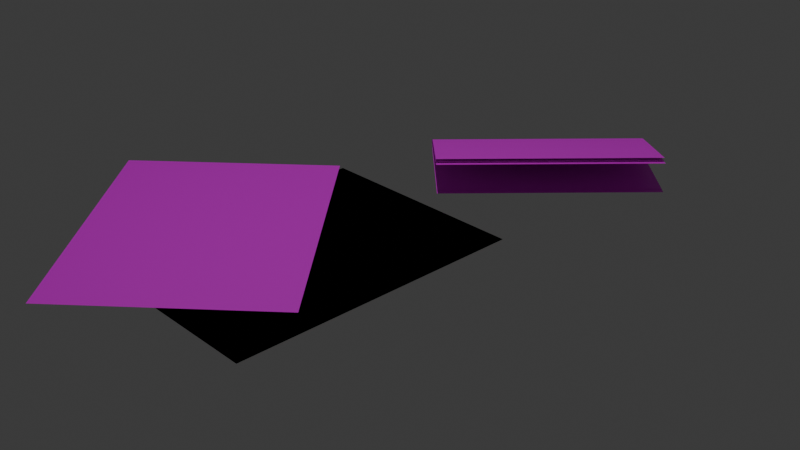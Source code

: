 # Source: Jornal.blend  (saved by Blender 4.3.34; exported with 4.5.12 LTS)
import bpy
from mathutils import Matrix  # noqa: F401  (used for matrix-valued properties, if any)

bpy.ops.wm.read_factory_settings(use_empty=True)
scene = bpy.context.scene
scene.name = 'Scene'

# ---- collections
col_collection = bpy.data.collections.new('Collection'); scene.collection.children.link(col_collection)

# ---- images (referenced by path relative to the original .blend; pixels are not part of the script)
import os
ASSET_DIR = os.environ.get("B2B_ASSET_DIR", "")  # directory of the original .blend (textures are referenced by path, not embedded)
HERE = os.path.dirname(os.path.abspath(__file__))  # packed textures are extracted next to this script under _unpacked/

def load_image(name, relpath, width, height, colorspace="sRGB"):
    """Load a texture the original file referenced (path relative to the .blend, or extracted next to this script)."""
    p = next((c for c in (os.path.join(HERE, relpath), os.path.join(ASSET_DIR, relpath)) if relpath and os.path.exists(c)), "")
    if p:
        img = bpy.data.images.load(p, check_existing=True)
        img.name = name
    else:  # same state as the original file: an image datablock whose file is absent (Cycles renders it pink)
        img = bpy.data.images.new(name, width, height)
        img.source = "FILE"
        img.filepath = "//" + (relpath or name)
    img.colorspace_settings.name = colorspace
    return img
img_jornal_1_jpeg = load_image('jornal_1.jpeg', 'jornal_1.jpeg', 1024, 1024, 'sRGB')

# ---- materials (node trees are filled in below, after node groups)
mat_material_001 = bpy.data.materials.new('Material.001')

# ---- material node trees
mat_material_001.use_nodes = True; mat_material_001.node_tree.nodes.clear()
_N = mat_material_001.node_tree.nodes; _L = mat_material_001.node_tree.links
n0 = _N.new('ShaderNodeBsdfPrincipled'); n0.name = 'Principled BSDF'; n0.location = (10, 300)
n1 = _N.new('ShaderNodeOutputMaterial'); n1.name = 'Material Output'; n1.location = (300, 300)
n2 = _N.new('ShaderNodeTexImage'); n2.name = 'Image Texture'; n2.location = (-265, 392)
n2.image = img_jornal_1_jpeg
_L.new(n0.outputs[0], n1.inputs[0])
_L.new(n2.outputs[0], n0.inputs[0])
n1.is_active_output = True

# ---- world
world_world = bpy.data.worlds.new('World'); scene.world = world_world
world_world.use_nodes = True; world_world.node_tree.nodes.clear()
_N = world_world.node_tree.nodes; _L = world_world.node_tree.links
n0 = _N.new('ShaderNodeOutputWorld'); n0.name = 'World Output'; n0.location = (300, 300)
n1 = _N.new('ShaderNodeBackground'); n1.name = 'Background'; n1.location = (10, 300)
n1.inputs[0].default_value = (0.05088, 0.05088, 0.05088, 1.0)
_L.new(n1.outputs[0], n0.inputs[0])
n0.is_active_output = True
world_world.color = (0.05088, 0.05088, 0.05088)
world_world.sun_shadow_jitter_overblur = 0.0

# ---- cameras
cam_camera = bpy.data.cameras.new('Camera')
cam_camera.clip_end = 100.0
cam_camera.ortho_scale = 7.314

# ---- lights
light_spot = bpy.data.lights.new('Spot', 'SPOT')
light_spot.energy = 1000.0

# ---- meshes
me_plane = bpy.data.meshes.new('Plane')
me_plane.from_pydata([(-1.0, -1.0, 0.0), (1.0, -1.0, 0.0), (-1.0, 1.0, 0.0), (1.0, 1.0, 0.0)], [], [(0, 1, 3, 2)])
_uv = me_plane.uv_layers.new(name='UVMap')
_uv.uv.foreach_set('vector', [0.0, 0.0, 1.0, 0.0, 1.0, 1.0, 0.0, 1.0])
me_plane.materials.append(mat_material_001)
me_plane.update()
me_plane_001 = bpy.data.meshes.new('Plane.001')
me_plane_001.from_pydata([(-1.0, -1.0, 0.0), (1.0, -1.0, 0.0), (-1.0, 1.0, 0.0), (1.0, 1.0, 0.0)], [], [(0, 1, 3, 2)])
_uv = me_plane_001.uv_layers.new(name='UVMap')
_uv.uv.foreach_set('vector', [0.0, 0.0, 1.0, 0.0, 1.0, 1.0, 0.0, 1.0])
me_plane_001.materials.append(mat_material_001)
me_plane_001.update()
me_plane_002 = bpy.data.meshes.new('Plane.002')
me_plane_002.from_pydata([(-1.0, -1.0, 0.0), (1.0, -1.0, 0.0), (-1.0, 1.0, 0.0), (1.0, 1.0, 0.0)], [], [(0, 1, 3, 2)])
_uv = me_plane_002.uv_layers.new(name='UVMap')
_uv.uv.foreach_set('vector', [0.0, 0.0, 1.0, 0.0, 1.0, 1.0, 0.0, 1.0])
me_plane_002.materials.append(mat_material_001)
me_plane_002.update()
me_plane_003 = bpy.data.meshes.new('Plane.003')
me_plane_003.from_pydata([(-1.145, -0.2261, 0.0), (0.8553, -0.2261, 0.0), (-1.159, -0.2261, 0.3208), (0.8411, -0.2261, 0.3208), (-1.145, 0.3982, 0.0), (-1.15, 0.4294, 0.1498), (-1.145, 0.4181, 0.0002197), (-1.145, 0.4368, 0.0008781), (-1.145, 0.4545, 0.001973), (-1.145, 0.4709, 0.003502), (-1.145, 0.4862, 0.00546), (-1.145, 0.5001, 0.007842), (-1.145, 0.5128, 0.01064), (-1.145, 0.5241, 0.01385), (-1.145, 0.5341, 0.01745), (-1.145, 0.5426, 0.02144), (-1.146, 0.5497, 0.02581), (-1.146, 0.5553, 0.03055), (-1.146, 0.5595, 0.03563), (-1.146, 0.5622, 0.04105), (-1.146, 0.5634, 0.04678), (-1.146, 0.5631, 0.05282), (-1.147, 0.5613, 0.05915), (-1.147, 0.558, 0.06573), (-1.147, 0.5532, 0.07257), (-1.147, 0.547, 0.07963), (-1.148, 0.5393, 0.0869), (-1.148, 0.5302, 0.09435), (-1.148, 0.5197, 0.102), (-1.148, 0.5079, 0.1097), (-1.149, 0.4947, 0.1176), (-1.149, 0.4802, 0.1256), (-1.149, 0.4644, 0.1336), (-1.149, 0.4475, 0.1417), (0.8504, 0.4294, 0.1498), (0.8553, 0.3982, 0.0), (0.8507, 0.4475, 0.1417), (0.8509, 0.4644, 0.1336), (0.8512, 0.4802, 0.1256), (0.8515, 0.4947, 0.1176), (0.8517, 0.5079, 0.1097), (0.852, 0.5197, 0.102), (0.8522, 0.5302, 0.09435), (0.8525, 0.5393, 0.0869), (0.8527, 0.547, 0.07963), (0.8529, 0.5532, 0.07257), (0.8531, 0.558, 0.06573), (0.8534, 0.5613, 0.05915), (0.8536, 0.5631, 0.05282), (0.8538, 0.5634, 0.04678), (0.8539, 0.5622, 0.04105), (0.8541, 0.5595, 0.03563), (0.8543, 0.5553, 0.03055), (0.8544, 0.5497, 0.02581), (0.8546, 0.5426, 0.02144), (0.8547, 0.5341, 0.01745), (0.8548, 0.5241, 0.01385), (0.8549, 0.5128, 0.01064), (0.855, 0.5001, 0.007842), (0.8551, 0.4862, 0.00546), (0.8552, 0.4709, 0.003502), (0.8552, 0.4545, 0.001973), (0.8553, 0.4368, 0.0008781), (0.8553, 0.4181, 0.0002197), (-1.145, -0.2048, 0.005013), (0.8553, -0.2048, 0.005013), (-1.159, -0.2261, 0.2924), (0.8411, -0.2261, 0.2924), (-1.145, 0.3982, 0.005013), (-1.15, 0.4294, 0.1433), (-1.145, 0.4181, 0.005216), (-1.145, 0.4368, 0.005824), (-1.145, 0.4545, 0.006835), (-1.145, 0.4709, 0.008247), (-1.145, 0.4862, 0.01005), (-1.145, 0.5001, 0.01225), (-1.145, 0.5128, 0.01484), (-1.145, 0.5241, 0.0178), (-1.145, 0.5341, 0.02112), (-1.145, 0.5426, 0.02481), (-1.146, 0.5497, 0.02884), (-1.146, 0.5553, 0.03321), (-1.146, 0.5595, 0.03791), (-1.146, 0.5622, 0.04291), (-1.146, 0.5634, 0.0482), (-1.146, 0.5631, 0.05378), (-1.147, 0.5613, 0.05962), (-1.147, 0.558, 0.0657), (-1.147, 0.5532, 0.07201), (-1.147, 0.547, 0.07853), (-1.148, 0.5393, 0.08524), (-1.148, 0.5302, 0.09212), (-1.148, 0.5197, 0.09915), (-1.148, 0.5079, 0.1063), (-1.149, 0.4947, 0.1136), (-1.149, 0.4802, 0.1209), (-1.149, 0.4644, 0.1284), (-1.149, 0.4475, 0.1358), (0.8504, 0.4294, 0.1433), (0.8553, 0.3982, 0.005013), (0.8507, 0.4475, 0.1358), (0.8509, 0.4644, 0.1284), (0.8512, 0.4802, 0.1209), (0.8515, 0.4947, 0.1136), (0.8517, 0.5079, 0.1063), (0.852, 0.5197, 0.09915), (0.8522, 0.5302, 0.09212), (0.8525, 0.5393, 0.08524), (0.8527, 0.547, 0.07853), (0.8529, 0.5532, 0.07201), (0.8531, 0.558, 0.0657), (0.8534, 0.5613, 0.05962), (0.8536, 0.5631, 0.05378), (0.8538, 0.5634, 0.0482), (0.8539, 0.5622, 0.04291), (0.8541, 0.5595, 0.03791), (0.8543, 0.5553, 0.03321), (0.8544, 0.5497, 0.02884), (0.8546, 0.5426, 0.02481), (0.8547, 0.5341, 0.02112), (0.8548, 0.5241, 0.0178), (0.8549, 0.5128, 0.01484), (0.855, 0.5001, 0.01225), (0.8551, 0.4862, 0.01005), (0.8552, 0.4709, 0.008247), (0.8552, 0.4545, 0.006835), (0.8553, 0.4368, 0.005824), (0.8553, 0.4181, 0.005216), (-1.145, -0.2454, 0.003182), (0.8553, -0.2454, 0.003182), (-1.159, -0.2667, 0.2906), (0.8411, -0.2667, 0.2906), (-1.145, 0.3789, 0.003182), (-1.15, 0.4101, 0.1415), (-1.145, 0.3988, 0.003384), (-1.145, 0.4175, 0.003992), (-1.145, 0.4352, 0.005003), (-1.145, 0.4516, 0.006415), (-1.145, 0.4669, 0.008223), (-1.145, 0.4808, 0.01042), (-1.145, 0.4935, 0.013), (-1.145, 0.5048, 0.01596), (-1.145, 0.5148, 0.01929), (-1.145, 0.5233, 0.02298), (-1.146, 0.5304, 0.02701), (-1.146, 0.536, 0.03138), (-1.146, 0.5402, 0.03607), (-1.146, 0.5429, 0.04108), (-1.146, 0.5441, 0.04637), (-1.146, 0.5438, 0.05195), (-1.147, 0.542, 0.05779), (-1.147, 0.5387, 0.06387), (-1.147, 0.5339, 0.07018), (-1.147, 0.5277, 0.0767), (-1.148, 0.52, 0.08341), (-1.148, 0.5109, 0.09029), (-1.148, 0.5004, 0.09732), (-1.148, 0.4886, 0.1045), (-1.149, 0.4754, 0.1117), (-1.149, 0.4609, 0.1191), (-1.149, 0.4451, 0.1265), (-1.149, 0.4282, 0.134), (0.8504, 0.4101, 0.1415), (0.8553, 0.3789, 0.003182), (0.8507, 0.4282, 0.134), (0.8509, 0.4451, 0.1265), (0.8512, 0.4609, 0.1191), (0.8515, 0.4754, 0.1117), (0.8517, 0.4886, 0.1045), (0.852, 0.5004, 0.09732), (0.8522, 0.5109, 0.09029), (0.8525, 0.52, 0.08341), (0.8527, 0.5277, 0.0767), (0.8529, 0.5339, 0.07018), (0.8531, 0.5387, 0.06387), (0.8534, 0.542, 0.05779), (0.8536, 0.5438, 0.05195), (0.8538, 0.5441, 0.04637), (0.8539, 0.5429, 0.04108), (0.8541, 0.5402, 0.03607), (0.8543, 0.536, 0.03138), (0.8544, 0.5304, 0.02701), (0.8546, 0.5233, 0.02298), (0.8547, 0.5148, 0.01929), (0.8548, 0.5048, 0.01596), (0.8549, 0.4935, 0.013), (0.855, 0.4808, 0.01042), (0.8551, 0.4669, 0.008223), (0.8552, 0.4516, 0.006415), (0.8552, 0.4352, 0.005003), (0.8553, 0.4175, 0.003992), (0.8553, 0.3988, 0.003384)], [], [(5, 34, 3, 2), (34, 5, 33, 36), (36, 33, 32, 37), (37, 32, 31, 38), (38, 31, 30, 39), (39, 30, 29, 40), (40, 29, 28, 41), (41, 28, 27, 42), (42, 27, 26, 43), (43, 26, 25, 44), (44, 25, 24, 45), (45, 24, 23, 46), (46, 23, 22, 47), (47, 22, 21, 48), (48, 21, 20, 49), (49, 20, 19, 50), (50, 19, 18, 51), (51, 18, 17, 52), (52, 17, 16, 53), (53, 16, 15, 54), (54, 15, 14, 55), (55, 14, 13, 56), (56, 13, 12, 57), (57, 12, 11, 58), (58, 11, 10, 59), (59, 10, 9, 60), (60, 9, 8, 61), (61, 8, 7, 62), (62, 7, 6, 63), (63, 6, 4, 35), (0, 1, 35, 4), (69, 98, 67, 66), (98, 69, 97, 100), (100, 97, 96, 101), (101, 96, 95, 102), (102, 95, 94, 103), (103, 94, 93, 104), (104, 93, 92, 105), (105, 92, 91, 106), (106, 91, 90, 107), (107, 90, 89, 108), (108, 89, 88, 109), (109, 88, 87, 110), (110, 87, 86, 111), (111, 86, 85, 112), (112, 85, 84, 113), (113, 84, 83, 114), (114, 83, 82, 115), (115, 82, 81, 116), (116, 81, 80, 117), (117, 80, 79, 118), (118, 79, 78, 119), (119, 78, 77, 120), (120, 77, 76, 121), (121, 76, 75, 122), (122, 75, 74, 123), (123, 74, 73, 124), (124, 73, 72, 125), (125, 72, 71, 126), (126, 71, 70, 127), (127, 70, 68, 99), (64, 65, 99, 68), (133, 162, 131, 130), (162, 133, 161, 164), (164, 161, 160, 165), (165, 160, 159, 166), (166, 159, 158, 167), (167, 158, 157, 168), (168, 157, 156, 169), (169, 156, 155, 170), (170, 155, 154, 171), (171, 154, 153, 172), (172, 153, 152, 173), (173, 152, 151, 174), (174, 151, 150, 175), (175, 150, 149, 176), (176, 149, 148, 177), (177, 148, 147, 178), (178, 147, 146, 179), (179, 146, 145, 180), (180, 145, 144, 181), (181, 144, 143, 182), (182, 143, 142, 183), (183, 142, 141, 184), (184, 141, 140, 185), (185, 140, 139, 186), (186, 139, 138, 187), (187, 138, 137, 188), (188, 137, 136, 189), (189, 136, 135, 190), (190, 135, 134, 191), (191, 134, 132, 163), (128, 129, 163, 132)])
_uv = me_plane_003.uv_layers.new(name='UVMap')
_uv.uv.foreach_set('vector', [0.0, 0.6723, 1.0, 0.6723, 1.0, 1.0, 0.0, 1.0, 1.0, 0.6723, 0.0, 0.6723, 3.23e-06, 0.6632, 1.0, 0.6632, 1.0, 0.6632, 3.23e-06, 0.6632, 1.305e-05, 0.6546, 1.0, 0.6546, 1.0, 0.6546, 1.305e-05, 0.6546, 2.937e-05, 0.6465, 1.0, 0.6465, 1.0, 0.6465, 2.937e-05, 0.6465, 5.218e-05, 0.6389, 1.0, 0.6389, 1.0, 0.6389, 5.218e-05, 0.6389, 8.137e-05, 0.6319, 1.0, 0.6319, 1.0, 0.6319, 8.137e-05, 0.6319, 0.0001169, 0.6255, 1.0, 0.6255, 1.0, 0.6255, 0.0001169, 0.6255, 0.0001585, 0.6197, 1.0, 0.6197, 1.0, 0.6197, 0.0001585, 0.6197, 0.0002064, 0.6145, 1.0, 0.6145, 1.0, 0.6145, 0.0002064, 0.6145, 0.0002601, 0.61, 1.0, 0.61, 1.0, 0.61, 0.0002601, 0.61, 0.0003196, 0.6061, 1.0, 0.6061, 1.0, 0.6061, 0.0003196, 0.6061, 0.0003847, 0.6028, 1.0, 0.6028, 1.0, 0.6028, 0.0003847, 0.6028, 0.0004553, 0.6002, 1.0, 0.6002, 1.0, 0.6002, 0.0004553, 0.6002, 0.000531, 0.5983, 1.001, 0.5983, 1.001, 0.5983, 0.000531, 0.5983, 0.0006118, 0.5971, 1.001, 0.5971, 1.001, 0.5971, 0.0006118, 0.5971, -0.0006672, 0.3941, 0.9993, 0.3941, 0.9993, 0.3941, -0.0006672, 0.3941, -0.0005791, 0.3928, 0.9994, 0.3928, 0.9994, 0.3928, -0.0005791, 0.3928, -0.0004964, 0.3907, 0.9995, 0.3907, 0.9995, 0.3907, -0.0004964, 0.3907, -0.0004196, 0.3879, 0.9996, 0.3879, 0.9996, 0.3879, -0.0004196, 0.3879, -0.0003485, 0.3843, 0.9997, 0.3843, 0.9997, 0.3843, -0.0003485, 0.3843, -0.0002836, 0.3801, 0.9997, 0.3801, 0.9997, 0.3801, -0.0002836, 0.3801, -0.000225, 0.3751, 0.9998, 0.3751, 0.9998, 0.3751, -0.000225, 0.3751, -0.0001729, 0.3694, 0.9998, 0.3694, 0.9998, 0.3694, -0.0001729, 0.3694, -0.0001274, 0.3631, 0.9999, 0.3631, 0.9999, 0.3631, -0.0001274, 0.3631, -8.875e-05, 0.3561, 0.9999, 0.3561, 0.9999, 0.3561, -8.875e-05, 0.3561, -5.692e-05, 0.3485, 0.9999, 0.3485, 0.9999, 0.3485, -5.692e-05, 0.3485, -3.207e-05, 0.3403, 1.0, 0.3403, 1.0, 0.3403, -3.207e-05, 0.3403, -1.425e-05, 0.3315, 1.0, 0.3315, 1.0, 0.3315, -1.425e-05, 0.3315, -3.576e-06, 0.3221, 1.0, 0.3221, 1.0, 0.3221, -3.576e-06, 0.3221, 0.0, 0.3122, 1.0, 0.3122, 0.0, 0.0, 1.0, 0.0, 1.0, 0.3122, 0.0, 0.3122, 0.0, 0.6723, 1.0, 0.6723, 1.0, 1.0, 0.0, 1.0, 1.0, 0.6723, 0.0, 0.6723, 3.23e-06, 0.6632, 1.0, 0.6632, 1.0, 0.6632, 3.23e-06, 0.6632, 1.305e-05, 0.6546, 1.0, 0.6546, 1.0, 0.6546, 1.305e-05, 0.6546, 2.937e-05, 0.6465, 1.0, 0.6465, 1.0, 0.6465, 2.937e-05, 0.6465, 5.218e-05, 0.6389, 1.0, 0.6389, 1.0, 0.6389, 5.218e-05, 0.6389, 8.137e-05, 0.6319, 1.0, 0.6319, 1.0, 0.6319, 8.137e-05, 0.6319, 0.0001169, 0.6255, 1.0, 0.6255, 1.0, 0.6255, 0.0001169, 0.6255, 0.0001585, 0.6197, 1.0, 0.6197, 1.0, 0.6197, 0.0001585, 0.6197, 0.0002064, 0.6145, 1.0, 0.6145, 1.0, 0.6145, 0.0002064, 0.6145, 0.0002601, 0.61, 1.0, 0.61, 1.0, 0.61, 0.0002601, 0.61, 0.0003196, 0.6061, 1.0, 0.6061, 1.0, 0.6061, 0.0003196, 0.6061, 0.0003847, 0.6028, 1.0, 0.6028, 1.0, 0.6028, 0.0003847, 0.6028, 0.0004553, 0.6002, 1.0, 0.6002, 1.0, 0.6002, 0.0004553, 0.6002, 0.000531, 0.5983, 1.001, 0.5983, 1.001, 0.5983, 0.000531, 0.5983, 0.0006118, 0.5971, 1.001, 0.5971, 1.001, 0.5971, 0.0006118, 0.5971, -0.0006672, 0.3941, 0.9993, 0.3941, 0.9993, 0.3941, -0.0006672, 0.3941, -0.0005791, 0.3928, 0.9994, 0.3928, 0.9994, 0.3928, -0.0005791, 0.3928, -0.0004964, 0.3907, 0.9995, 0.3907, 0.9995, 0.3907, -0.0004964, 0.3907, -0.0004196, 0.3879, 0.9996, 0.3879, 0.9996, 0.3879, -0.0004196, 0.3879, -0.0003485, 0.3843, 0.9997, 0.3843, 0.9997, 0.3843, -0.0003485, 0.3843, -0.0002836, 0.3801, 0.9997, 0.3801, 0.9997, 0.3801, -0.0002836, 0.3801, -0.000225, 0.3751, 0.9998, 0.3751, 0.9998, 0.3751, -0.000225, 0.3751, -0.0001729, 0.3694, 0.9998, 0.3694, 0.9998, 0.3694, -0.0001729, 0.3694, -0.0001274, 0.3631, 0.9999, 0.3631, 0.9999, 0.3631, -0.0001274, 0.3631, -8.875e-05, 0.3561, 0.9999, 0.3561, 0.9999, 0.3561, -8.875e-05, 0.3561, -5.692e-05, 0.3485, 0.9999, 0.3485, 0.9999, 0.3485, -5.692e-05, 0.3485, -3.207e-05, 0.3403, 1.0, 0.3403, 1.0, 0.3403, -3.207e-05, 0.3403, -1.425e-05, 0.3315, 1.0, 0.3315, 1.0, 0.3315, -1.425e-05, 0.3315, -3.576e-06, 0.3221, 1.0, 0.3221, 1.0, 0.3221, -3.576e-06, 0.3221, 0.0, 0.3122, 1.0, 0.3122, 0.0, 0.0, 1.0, 0.0, 1.0, 0.3122, 0.0, 0.3122, 0.0, 0.6723, 1.0, 0.6723, 1.0, 1.0, 0.0, 1.0, 1.0, 0.6723, 0.0, 0.6723, 3.23e-06, 0.6632, 1.0, 0.6632, 1.0, 0.6632, 3.23e-06, 0.6632, 1.305e-05, 0.6546, 1.0, 0.6546, 1.0, 0.6546, 1.305e-05, 0.6546, 2.937e-05, 0.6465, 1.0, 0.6465, 1.0, 0.6465, 2.937e-05, 0.6465, 5.218e-05, 0.6389, 1.0, 0.6389, 1.0, 0.6389, 5.218e-05, 0.6389, 8.137e-05, 0.6319, 1.0, 0.6319, 1.0, 0.6319, 8.137e-05, 0.6319, 0.0001169, 0.6255, 1.0, 0.6255, 1.0, 0.6255, 0.0001169, 0.6255, 0.0001585, 0.6197, 1.0, 0.6197, 1.0, 0.6197, 0.0001585, 0.6197, 0.0002064, 0.6145, 1.0, 0.6145, 1.0, 0.6145, 0.0002064, 0.6145, 0.0002601, 0.61, 1.0, 0.61, 1.0, 0.61, 0.0002601, 0.61, 0.0003196, 0.6061, 1.0, 0.6061, 1.0, 0.6061, 0.0003196, 0.6061, 0.0003847, 0.6028, 1.0, 0.6028, 1.0, 0.6028, 0.0003847, 0.6028, 0.0004553, 0.6002, 1.0, 0.6002, 1.0, 0.6002, 0.0004553, 0.6002, 0.000531, 0.5983, 1.001, 0.5983, 1.001, 0.5983, 0.000531, 0.5983, 0.0006118, 0.5971, 1.001, 0.5971, 1.001, 0.5971, 0.0006118, 0.5971, -0.0006672, 0.3941, 0.9993, 0.3941, 0.9993, 0.3941, -0.0006672, 0.3941, -0.0005791, 0.3928, 0.9994, 0.3928, 0.9994, 0.3928, -0.0005791, 0.3928, -0.0004964, 0.3907, 0.9995, 0.3907, 0.9995, 0.3907, -0.0004964, 0.3907, -0.0004196, 0.3879, 0.9996, 0.3879, 0.9996, 0.3879, -0.0004196, 0.3879, -0.0003485, 0.3843, 0.9997, 0.3843, 0.9997, 0.3843, -0.0003485, 0.3843, -0.0002836, 0.3801, 0.9997, 0.3801, 0.9997, 0.3801, -0.0002836, 0.3801, -0.000225, 0.3751, 0.9998, 0.3751, 0.9998, 0.3751, -0.000225, 0.3751, -0.0001729, 0.3694, 0.9998, 0.3694, 0.9998, 0.3694, -0.0001729, 0.3694, -0.0001274, 0.3631, 0.9999, 0.3631, 0.9999, 0.3631, -0.0001274, 0.3631, -8.875e-05, 0.3561, 0.9999, 0.3561, 0.9999, 0.3561, -8.875e-05, 0.3561, -5.692e-05, 0.3485, 0.9999, 0.3485, 0.9999, 0.3485, -5.692e-05, 0.3485, -3.207e-05, 0.3403, 1.0, 0.3403, 1.0, 0.3403, -3.207e-05, 0.3403, -1.425e-05, 0.3315, 1.0, 0.3315, 1.0, 0.3315, -1.425e-05, 0.3315, -3.576e-06, 0.3221, 1.0, 0.3221, 1.0, 0.3221, -3.576e-06, 0.3221, 0.0, 0.3122, 1.0, 0.3122, 0.0, 0.0, 1.0, 0.0, 1.0, 0.3122, 0.0, 0.3122])
me_plane_003.materials.append(mat_material_001)
me_plane_003.update()

# ---- objects
ob_camera = bpy.data.objects.new('Camera', cam_camera)
ob_plane = bpy.data.objects.new('Plane', me_plane)
ob_plane_001 = bpy.data.objects.new('Plane.001', me_plane_001)
ob_plane_002 = bpy.data.objects.new('Plane.002', me_plane_002)
ob_plane_003 = bpy.data.objects.new('Plane.003', me_plane_003)
ob_spot = bpy.data.objects.new('Spot', light_spot)

# ---- transforms, parenting, visibility, modifiers, constraints
ob_camera.location = (7.359, -6.926, 4.145)
ob_camera.rotation_euler = (1.109, 0.0, 0.8149)
ob_camera.lock_rotations_4d = False
ob_camera.empty_display_type = 'ARROWS'
ob_camera.color = (0.0, 0.0, 0.0, 0.0)
ob_camera.display_type = 'WIRE'
ob_camera.lineart.crease_threshold = 0.0
ob_plane.location = (1.064, -2.111, 0.0)
ob_plane.scale = (1.0, 1.329, 1.0)
ob_plane_001.location = (1.064, -2.111, 0.0)
ob_plane_001.scale = (1.0, 1.329, 1.0)
ob_plane_002.location = (0.2272, -2.461, 0.02739)
ob_plane_002.rotation_euler = (0.0, -0.0, 0.7502)
ob_plane_002.scale = (1.0, 1.329, 1.0)
ob_plane_003.location = (1.647, 0.4739, 0.02739)
ob_plane_003.rotation_euler = (0.0, -0.0, 0.8292)
ob_plane_003.scale = (1.0, 1.329, 1.0)
ob_spot.location = (0.9697, -1.358, 9.603)

# ---- collection membership
col_collection.objects.link(ob_camera)
col_collection.objects.link(ob_plane)
col_collection.objects.link(ob_plane_001)
col_collection.objects.link(ob_plane_002)
col_collection.objects.link(ob_plane_003)
col_collection.objects.link(ob_spot)

# ---- scene / render settings (as saved in the file)
scene.camera = ob_camera
scene.frame_start = 1; scene.frame_end = 250; scene.frame_set(1)
scene.render.engine = 'BLENDER_EEVEE_NEXT'
bpy.context.view_layer.update()
